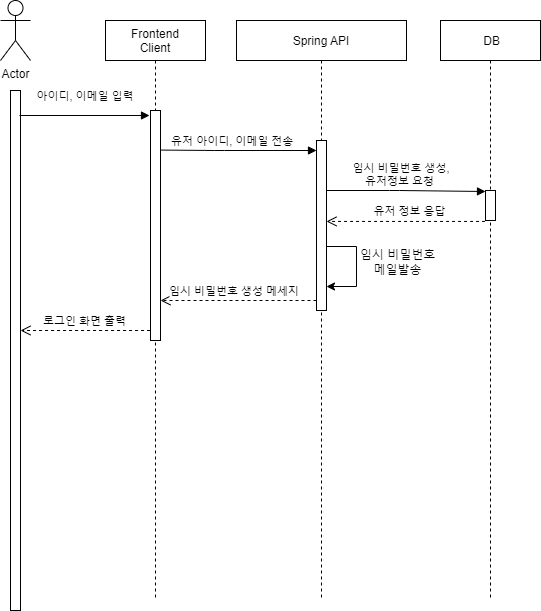

The diagram above was exported from draw.io. Its source (the exported page's mxGraphModel, read from the mxfile embedded in the PNG):
<mxGraphModel dx="2062" dy="1114" grid="1" gridSize="10" guides="1" tooltips="1" connect="1" arrows="1" fold="1" page="1" pageScale="1" pageWidth="827" pageHeight="1169" math="0" shadow="0">
  <root>
    <mxCell id="Zv4hwnKdD5ZkktNUt_tK-0" />
    <mxCell id="Zv4hwnKdD5ZkktNUt_tK-1" parent="Zv4hwnKdD5ZkktNUt_tK-0" />
    <mxCell id="0h5RCv8U7Js7SeYlEaIO-0" value="Frontend&#10;Client" style="shape=umlLifeline;perimeter=lifelinePerimeter;container=1;collapsible=0;recursiveResize=0;rounded=0;shadow=0;strokeWidth=1;" parent="Zv4hwnKdD5ZkktNUt_tK-1" vertex="1">
      <mxGeometry x="259" y="220" width="100" height="580" as="geometry" />
    </mxCell>
    <mxCell id="0h5RCv8U7Js7SeYlEaIO-1" value="" style="points=[];perimeter=orthogonalPerimeter;rounded=0;shadow=0;strokeWidth=1;" parent="0h5RCv8U7Js7SeYlEaIO-0" vertex="1">
      <mxGeometry x="45" y="90" width="10" height="230" as="geometry" />
    </mxCell>
    <mxCell id="0h5RCv8U7Js7SeYlEaIO-21" value="로그인 화면 출력" style="verticalAlign=bottom;endArrow=open;dashed=1;endSize=8;shadow=0;strokeWidth=1;" parent="0h5RCv8U7Js7SeYlEaIO-0" edge="1">
      <mxGeometry relative="1" as="geometry">
        <mxPoint x="-84.99999999999994" y="309.9999999999998" as="targetPoint" />
        <mxPoint x="44.55000000000001" y="309.9999999999998" as="sourcePoint" />
        <mxPoint as="offset" />
      </mxGeometry>
    </mxCell>
    <mxCell id="0h5RCv8U7Js7SeYlEaIO-4" value="Spring API" style="shape=umlLifeline;perimeter=lifelinePerimeter;container=1;collapsible=0;recursiveResize=0;rounded=0;shadow=0;strokeWidth=1;" parent="Zv4hwnKdD5ZkktNUt_tK-1" vertex="1">
      <mxGeometry x="390" y="220" width="170" height="580" as="geometry" />
    </mxCell>
    <mxCell id="0h5RCv8U7Js7SeYlEaIO-5" value="" style="points=[];perimeter=orthogonalPerimeter;rounded=0;shadow=0;strokeWidth=1;" parent="0h5RCv8U7Js7SeYlEaIO-4" vertex="1">
      <mxGeometry x="80" y="120" width="10" height="170" as="geometry" />
    </mxCell>
    <mxCell id="0h5RCv8U7Js7SeYlEaIO-6" value="유저 아이디, 이메일 전송 " style="verticalAlign=bottom;endArrow=block;shadow=0;strokeWidth=1;exitX=0.973;exitY=0.172;exitDx=0;exitDy=0;exitPerimeter=0;" parent="0h5RCv8U7Js7SeYlEaIO-4" source="0h5RCv8U7Js7SeYlEaIO-1" edge="1">
      <mxGeometry x="-0.0525" relative="1" as="geometry">
        <mxPoint x="-70" y="130" as="sourcePoint" />
        <Array as="points">
          <mxPoint x="-21.860000000000014" y="130" />
        </Array>
        <mxPoint as="offset" />
        <mxPoint x="80" y="130" as="targetPoint" />
      </mxGeometry>
    </mxCell>
    <mxCell id="SpydWInvVr50MLGC3LCN-0" value="" style="edgeStyle=elbowEdgeStyle;elbow=horizontal;endArrow=classic;html=1;rounded=0;" parent="0h5RCv8U7Js7SeYlEaIO-4" edge="1">
      <mxGeometry width="50" height="50" relative="1" as="geometry">
        <mxPoint x="90" y="226" as="sourcePoint" />
        <mxPoint x="90" y="266" as="targetPoint" />
        <Array as="points">
          <mxPoint x="120" y="246" />
        </Array>
      </mxGeometry>
    </mxCell>
    <mxCell id="0h5RCv8U7Js7SeYlEaIO-7" value="Actor" style="shape=umlActor;verticalLabelPosition=bottom;verticalAlign=top;html=1;outlineConnect=0;" parent="Zv4hwnKdD5ZkktNUt_tK-1" vertex="1">
      <mxGeometry x="154" y="200" width="30" height="60" as="geometry" />
    </mxCell>
    <mxCell id="0h5RCv8U7Js7SeYlEaIO-8" value=" DB" style="shape=umlLifeline;perimeter=lifelinePerimeter;container=1;collapsible=0;recursiveResize=0;rounded=0;shadow=0;strokeWidth=1;" parent="Zv4hwnKdD5ZkktNUt_tK-1" vertex="1">
      <mxGeometry x="594" y="220" width="100" height="580" as="geometry" />
    </mxCell>
    <mxCell id="0h5RCv8U7Js7SeYlEaIO-9" value="" style="points=[];perimeter=orthogonalPerimeter;rounded=0;shadow=0;strokeWidth=1;" parent="0h5RCv8U7Js7SeYlEaIO-8" vertex="1">
      <mxGeometry x="45" y="170" width="10" height="30" as="geometry" />
    </mxCell>
    <mxCell id="0h5RCv8U7Js7SeYlEaIO-10" value="" style="points=[];perimeter=orthogonalPerimeter;rounded=0;shadow=0;strokeWidth=1;" parent="Zv4hwnKdD5ZkktNUt_tK-1" vertex="1">
      <mxGeometry x="164" y="290" width="10" height="520" as="geometry" />
    </mxCell>
    <mxCell id="0h5RCv8U7Js7SeYlEaIO-11" value="아이디, 이메일 입력" style="verticalAlign=bottom;endArrow=block;shadow=0;strokeWidth=1;" parent="Zv4hwnKdD5ZkktNUt_tK-1" edge="1">
      <mxGeometry x="0.0154" y="10" relative="1" as="geometry">
        <mxPoint x="172.99999999999977" y="315" as="sourcePoint" />
        <mxPoint x="303.0000000000002" y="315" as="targetPoint" />
        <mxPoint as="offset" />
      </mxGeometry>
    </mxCell>
    <mxCell id="0h5RCv8U7Js7SeYlEaIO-13" value="유저 정보 응답" style="verticalAlign=bottom;endArrow=open;dashed=1;endSize=8;shadow=0;strokeWidth=1;exitX=-0.045;exitY=1.031;exitDx=0;exitDy=0;exitPerimeter=0;" parent="Zv4hwnKdD5ZkktNUt_tK-1" source="0h5RCv8U7Js7SeYlEaIO-9" target="0h5RCv8U7Js7SeYlEaIO-5" edge="1">
      <mxGeometry x="-0.0515" y="-1" relative="1" as="geometry">
        <mxPoint x="504" y="390" as="targetPoint" />
        <mxPoint x="634" y="391" as="sourcePoint" />
        <mxPoint as="offset" />
      </mxGeometry>
    </mxCell>
    <mxCell id="0h5RCv8U7Js7SeYlEaIO-16" value="임시 비밀번호 생성 메세지" style="verticalAlign=bottom;endArrow=open;dashed=1;endSize=8;shadow=0;strokeWidth=1;" parent="Zv4hwnKdD5ZkktNUt_tK-1" edge="1">
      <mxGeometry x="0.046" relative="1" as="geometry">
        <mxPoint x="314" y="500" as="targetPoint" />
        <mxPoint as="offset" />
        <mxPoint x="470" y="500" as="sourcePoint" />
      </mxGeometry>
    </mxCell>
    <mxCell id="N5WdnRIiFZsXlQkFm69o-0" value="임시 비밀번호 생성, &#10;유저정보 요청 " style="verticalAlign=bottom;endArrow=block;shadow=0;strokeWidth=1;" parent="Zv4hwnKdD5ZkktNUt_tK-1" edge="1">
      <mxGeometry x="-0.0525" relative="1" as="geometry">
        <mxPoint x="480" y="390" as="sourcePoint" />
        <Array as="points">
          <mxPoint x="553" y="390" />
        </Array>
        <mxPoint as="offset" />
        <mxPoint x="639" y="391" as="targetPoint" />
      </mxGeometry>
    </mxCell>
    <mxCell id="SpydWInvVr50MLGC3LCN-1" value="임시 비밀번호 메일발송" style="text;html=1;strokeColor=none;fillColor=none;align=center;verticalAlign=middle;whiteSpace=wrap;rounded=0;" parent="Zv4hwnKdD5ZkktNUt_tK-1" vertex="1">
      <mxGeometry x="510" y="450" width="83" height="24" as="geometry" />
    </mxCell>
  </root>
</mxGraphModel>